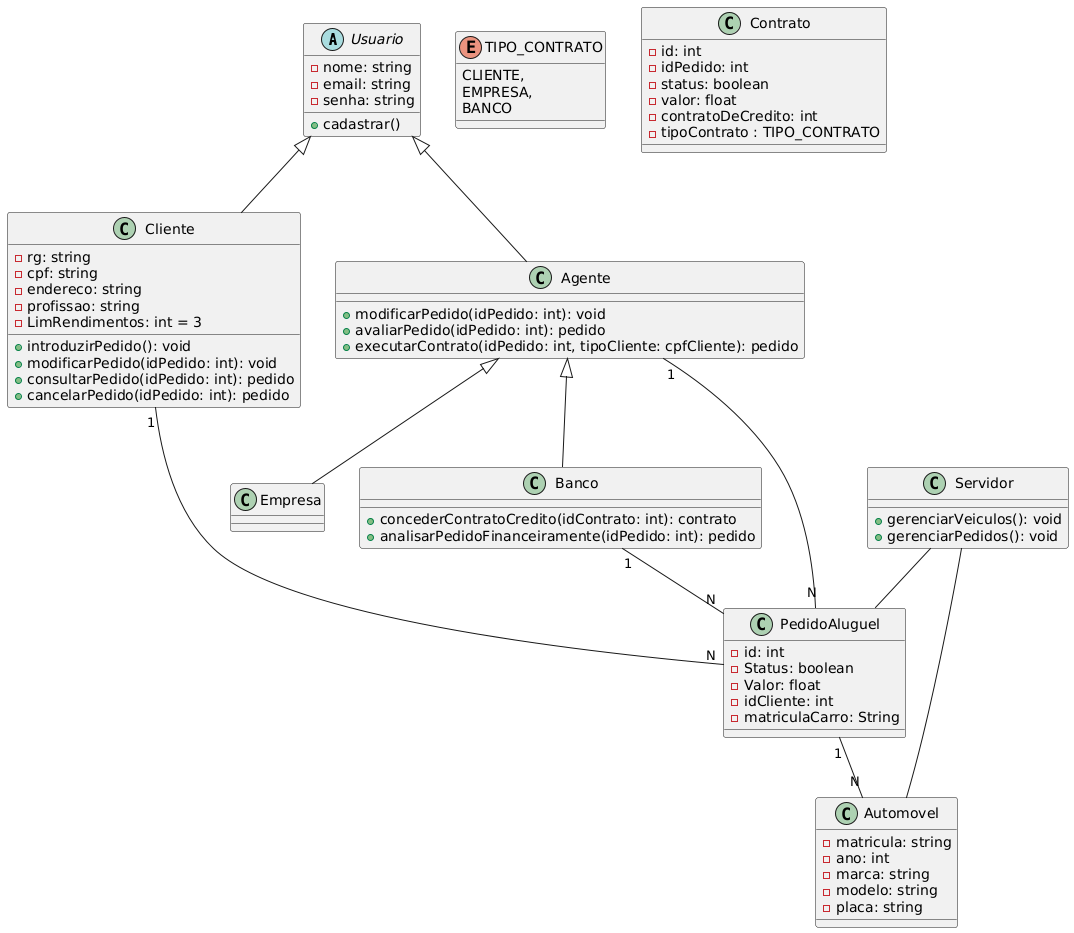

The diagram above was rendered by PlantUML. Its source (embedded in the PNG):
@startuml
abstract Usuario {
    -nome: string
    -email: string
    -senha: string
    +cadastrar()
}

enum TIPO_CONTRATO {
    CLIENTE,
    EMPRESA,
    BANCO
}

class Cliente {
    -rg: string
    -cpf: string
    -endereco: string
    -profissao: string
    -LimRendimentos: int = 3
    +introduzirPedido(): void
    +modificarPedido(idPedido: int): void
    +consultarPedido(idPedido: int): pedido
    +cancelarPedido(idPedido: int): pedido
}

class Agente {
    +modificarPedido(idPedido: int): void
    +avaliarPedido(idPedido: int): pedido
    +executarContrato(idPedido: int, tipoCliente: cpfCliente): pedido
}

class Empresa {
}

class Banco {
    +concederContratoCredito(idContrato: int): contrato
    +analisarPedidoFinanceiramente(idPedido: int): pedido
}

class PedidoAluguel {
    -id: int
    -Status: boolean
    -Valor: float
    -idCliente: int
    -matriculaCarro: String
    
}

class Contrato {
    -id: int
    -idPedido: int
    -status: boolean
    -valor: float
    -contratoDeCredito: int
    -tipoContrato : TIPO_CONTRATO
}

class Automovel {
    -matricula: string
    -ano: int
    -marca: string
    -modelo: string
    -placa: string
}

class Servidor {
    +gerenciarVeiculos(): void
    +gerenciarPedidos(): void
}

Usuario <|-- Cliente
Usuario <|-- Agente
Agente <|-- Empresa
Agente <|-- Banco

Cliente "1" -- "N" PedidoAluguel
Agente "1" -- "N" PedidoAluguel 
Banco "1" -- "N" PedidoAluguel 
PedidoAluguel "1" -- "N" Automovel
Servidor -- PedidoAluguel  
Servidor -- Automovel
@enduml